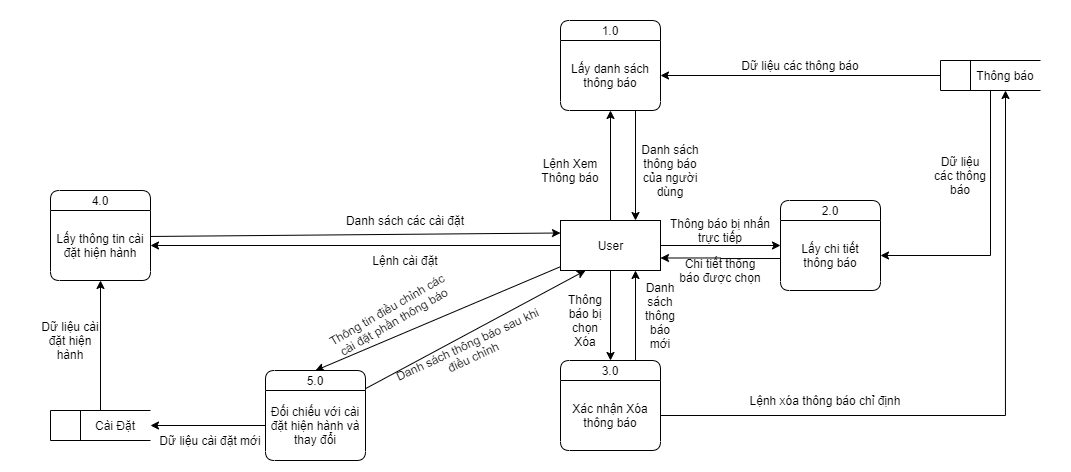

The diagram above was exported from draw.io. Its source (the exported page's mxGraphModel, read from the mxfile embedded in the PNG):
<mxGraphModel dx="2048" dy="615" grid="1" gridSize="10" guides="1" tooltips="1" connect="1" arrows="1" fold="1" page="1" pageScale="1" pageWidth="827" pageHeight="1169" math="0" shadow="0">
  <root>
    <mxCell id="0" />
    <mxCell id="1" parent="0" />
    <mxCell id="fHFth_PP6Cc5wvbYfV1R-48" value="" style="rounded=0;whiteSpace=wrap;html=1;strokeColor=none;" vertex="1" parent="1">
      <mxGeometry x="-280" width="1070" height="470" as="geometry" />
    </mxCell>
    <mxCell id="fHFth_PP6Cc5wvbYfV1R-34" style="edgeStyle=orthogonalEdgeStyle;rounded=0;orthogonalLoop=1;jettySize=auto;html=1;entryX=0.5;entryY=1;entryDx=0;entryDy=0;" edge="1" parent="1" source="fHFth_PP6Cc5wvbYfV1R-1" target="qok7s6A3xbSF0SmELDnf-29">
      <mxGeometry relative="1" as="geometry" />
    </mxCell>
    <mxCell id="fHFth_PP6Cc5wvbYfV1R-1" value="" style="html=1;dashed=0;whitespace=wrap;shape=mxgraph.dfd.dataStoreID;align=left;spacingLeft=3;points=[[0,0],[0.5,0],[1,0],[0,0.5],[1,0.5],[0,1],[0.5,1],[1,1]];rounded=1;" vertex="1" parent="1">
      <mxGeometry x="-230" y="410" width="100" height="30" as="geometry" />
    </mxCell>
    <mxCell id="fHFth_PP6Cc5wvbYfV1R-5" style="edgeStyle=orthogonalEdgeStyle;rounded=0;orthogonalLoop=1;jettySize=auto;html=1;entryX=1;entryY=0.5;entryDx=0;entryDy=0;" edge="1" parent="1" source="qok7s6A3xbSF0SmELDnf-1" target="qok7s6A3xbSF0SmELDnf-29">
      <mxGeometry relative="1" as="geometry" />
    </mxCell>
    <mxCell id="fHFth_PP6Cc5wvbYfV1R-7" style="edgeStyle=orthogonalEdgeStyle;rounded=0;orthogonalLoop=1;jettySize=auto;html=1;" edge="1" parent="1" source="qok7s6A3xbSF0SmELDnf-1" target="qok7s6A3xbSF0SmELDnf-4">
      <mxGeometry relative="1" as="geometry" />
    </mxCell>
    <mxCell id="fHFth_PP6Cc5wvbYfV1R-19" style="edgeStyle=orthogonalEdgeStyle;rounded=0;orthogonalLoop=1;jettySize=auto;html=1;" edge="1" parent="1" source="qok7s6A3xbSF0SmELDnf-1" target="qok7s6A3xbSF0SmELDnf-14">
      <mxGeometry relative="1" as="geometry" />
    </mxCell>
    <mxCell id="fHFth_PP6Cc5wvbYfV1R-21" style="edgeStyle=orthogonalEdgeStyle;rounded=0;orthogonalLoop=1;jettySize=auto;html=1;entryX=0;entryY=0.5;entryDx=0;entryDy=0;" edge="1" parent="1" source="qok7s6A3xbSF0SmELDnf-1" target="qok7s6A3xbSF0SmELDnf-16">
      <mxGeometry relative="1" as="geometry" />
    </mxCell>
    <mxCell id="fHFth_PP6Cc5wvbYfV1R-37" style="rounded=0;orthogonalLoop=1;jettySize=auto;html=1;entryX=0.5;entryY=0;entryDx=0;entryDy=0;" edge="1" parent="1" source="qok7s6A3xbSF0SmELDnf-1" target="fHFth_PP6Cc5wvbYfV1R-38">
      <mxGeometry relative="1" as="geometry">
        <mxPoint x="150" y="320" as="targetPoint" />
      </mxGeometry>
    </mxCell>
    <mxCell id="qok7s6A3xbSF0SmELDnf-1" value="User" style="html=1;dashed=0;whitespace=wrap;" parent="1" vertex="1">
      <mxGeometry x="280" y="220" width="100" height="50" as="geometry" />
    </mxCell>
    <mxCell id="qok7s6A3xbSF0SmELDnf-2" value="1.0" style="swimlane;fontStyle=0;childLayout=stackLayout;horizontal=1;startSize=20;fillColor=#ffffff;horizontalStack=0;resizeParent=1;resizeParentMax=0;resizeLast=0;collapsible=0;marginBottom=0;swimlaneFillColor=#ffffff;rounded=1;" parent="1" vertex="1">
      <mxGeometry x="280" y="20" width="100" height="90" as="geometry" />
    </mxCell>
    <mxCell id="qok7s6A3xbSF0SmELDnf-4" value="Lấy danh sách thông báo" style="text;html=1;strokeColor=none;fillColor=none;align=center;verticalAlign=middle;whiteSpace=wrap;rounded=0;" parent="qok7s6A3xbSF0SmELDnf-2" vertex="1">
      <mxGeometry y="20" width="100" height="70" as="geometry" />
    </mxCell>
    <mxCell id="qok7s6A3xbSF0SmELDnf-7" value="Lệnh Xem&lt;br&gt;Thông báo" style="text;html=1;strokeColor=none;fillColor=none;align=center;verticalAlign=middle;whiteSpace=wrap;rounded=0;" parent="1" vertex="1">
      <mxGeometry x="220" y="160" width="140" height="20" as="geometry" />
    </mxCell>
    <mxCell id="fHFth_PP6Cc5wvbYfV1R-31" style="edgeStyle=orthogonalEdgeStyle;rounded=0;orthogonalLoop=1;jettySize=auto;html=1;entryX=0.75;entryY=1;entryDx=0;entryDy=0;exitX=0.75;exitY=0;exitDx=0;exitDy=0;" edge="1" parent="1" source="qok7s6A3xbSF0SmELDnf-14" target="qok7s6A3xbSF0SmELDnf-1">
      <mxGeometry relative="1" as="geometry" />
    </mxCell>
    <mxCell id="qok7s6A3xbSF0SmELDnf-14" value="3.0" style="swimlane;fontStyle=0;childLayout=stackLayout;horizontal=1;startSize=20;fillColor=#ffffff;horizontalStack=0;resizeParent=1;resizeParentMax=0;resizeLast=0;collapsible=0;marginBottom=0;swimlaneFillColor=#ffffff;rounded=1;" parent="1" vertex="1">
      <mxGeometry x="280" y="360" width="100" height="90" as="geometry" />
    </mxCell>
    <mxCell id="qok7s6A3xbSF0SmELDnf-15" value="Xác nhận Xóa thông báo" style="text;html=1;strokeColor=none;fillColor=none;align=center;verticalAlign=middle;whiteSpace=wrap;rounded=0;" parent="qok7s6A3xbSF0SmELDnf-14" vertex="1">
      <mxGeometry y="20" width="100" height="70" as="geometry" />
    </mxCell>
    <mxCell id="fHFth_PP6Cc5wvbYfV1R-26" style="edgeStyle=orthogonalEdgeStyle;rounded=0;orthogonalLoop=1;jettySize=auto;html=1;entryX=1;entryY=0.75;entryDx=0;entryDy=0;" edge="1" parent="1" target="qok7s6A3xbSF0SmELDnf-1">
      <mxGeometry relative="1" as="geometry">
        <mxPoint x="500" y="258" as="sourcePoint" />
      </mxGeometry>
    </mxCell>
    <mxCell id="qok7s6A3xbSF0SmELDnf-16" value="2.0" style="swimlane;fontStyle=0;childLayout=stackLayout;horizontal=1;startSize=20;fillColor=#ffffff;horizontalStack=0;resizeParent=1;resizeParentMax=0;resizeLast=0;collapsible=0;marginBottom=0;swimlaneFillColor=#ffffff;rounded=1;" parent="1" vertex="1">
      <mxGeometry x="500" y="200" width="100" height="90" as="geometry" />
    </mxCell>
    <mxCell id="qok7s6A3xbSF0SmELDnf-17" value="Lấy chi tiết&lt;br&gt;thông báo" style="text;html=1;strokeColor=none;fillColor=none;align=center;verticalAlign=middle;whiteSpace=wrap;rounded=0;" parent="qok7s6A3xbSF0SmELDnf-16" vertex="1">
      <mxGeometry y="20" width="100" height="70" as="geometry" />
    </mxCell>
    <mxCell id="qok7s6A3xbSF0SmELDnf-28" value="4.0" style="swimlane;fontStyle=0;childLayout=stackLayout;horizontal=1;startSize=20;fillColor=#ffffff;horizontalStack=0;resizeParent=1;resizeParentMax=0;resizeLast=0;collapsible=0;marginBottom=0;swimlaneFillColor=#ffffff;rounded=1;" parent="1" vertex="1">
      <mxGeometry x="-230" y="190" width="100" height="90" as="geometry" />
    </mxCell>
    <mxCell id="qok7s6A3xbSF0SmELDnf-29" value="Lấy thông tin cài đặt hiện hành" style="text;html=1;strokeColor=none;fillColor=none;align=center;verticalAlign=middle;whiteSpace=wrap;rounded=0;" parent="qok7s6A3xbSF0SmELDnf-28" vertex="1">
      <mxGeometry y="20" width="100" height="70" as="geometry" />
    </mxCell>
    <mxCell id="qok7s6A3xbSF0SmELDnf-31" value="Lệnh cài đặt" style="text;html=1;strokeColor=none;fillColor=none;align=center;verticalAlign=middle;whiteSpace=wrap;rounded=0;" parent="1" vertex="1">
      <mxGeometry y="250" width="250" height="20" as="geometry" />
    </mxCell>
    <mxCell id="qok7s6A3xbSF0SmELDnf-34" value="Thông tin điều chỉnh các cài đặt phần thông báo" style="text;html=1;strokeColor=none;fillColor=none;align=center;verticalAlign=middle;whiteSpace=wrap;rounded=0;rotation=-30;" parent="1" vertex="1">
      <mxGeometry x="40" y="300" width="140" height="30" as="geometry" />
    </mxCell>
    <mxCell id="qok7s6A3xbSF0SmELDnf-35" value="Cài Đặt" style="text;html=1;strokeColor=none;fillColor=none;align=center;verticalAlign=middle;whiteSpace=wrap;rounded=0;" parent="1" vertex="1">
      <mxGeometry x="-200" y="410" width="70" height="30" as="geometry" />
    </mxCell>
    <mxCell id="fHFth_PP6Cc5wvbYfV1R-11" style="edgeStyle=orthogonalEdgeStyle;rounded=0;orthogonalLoop=1;jettySize=auto;html=1;entryX=1;entryY=0.5;entryDx=0;entryDy=0;" edge="1" parent="1" source="fHFth_PP6Cc5wvbYfV1R-9" target="qok7s6A3xbSF0SmELDnf-4">
      <mxGeometry relative="1" as="geometry" />
    </mxCell>
    <mxCell id="fHFth_PP6Cc5wvbYfV1R-23" style="edgeStyle=orthogonalEdgeStyle;rounded=0;orthogonalLoop=1;jettySize=auto;html=1;entryX=1;entryY=0.5;entryDx=0;entryDy=0;exitX=0.5;exitY=1;exitDx=0;exitDy=0;" edge="1" parent="1" source="fHFth_PP6Cc5wvbYfV1R-9" target="qok7s6A3xbSF0SmELDnf-17">
      <mxGeometry relative="1" as="geometry" />
    </mxCell>
    <mxCell id="fHFth_PP6Cc5wvbYfV1R-9" value="" style="html=1;dashed=0;whitespace=wrap;shape=mxgraph.dfd.dataStoreID;align=left;spacingLeft=3;points=[[0,0],[0.5,0],[1,0],[0,0.5],[1,0.5],[0,1],[0.5,1],[1,1]];rounded=1;" vertex="1" parent="1">
      <mxGeometry x="660" y="60" width="100" height="30" as="geometry" />
    </mxCell>
    <mxCell id="fHFth_PP6Cc5wvbYfV1R-10" value="Thông báo" style="text;html=1;strokeColor=none;fillColor=none;align=center;verticalAlign=middle;whiteSpace=wrap;rounded=0;" vertex="1" parent="1">
      <mxGeometry x="690" y="60" width="70" height="30" as="geometry" />
    </mxCell>
    <mxCell id="fHFth_PP6Cc5wvbYfV1R-12" value="Dữ liệu các thông báo" style="text;html=1;strokeColor=none;fillColor=none;align=center;verticalAlign=middle;whiteSpace=wrap;rounded=0;" vertex="1" parent="1">
      <mxGeometry x="420" y="55" width="200" height="20" as="geometry" />
    </mxCell>
    <mxCell id="fHFth_PP6Cc5wvbYfV1R-14" style="edgeStyle=orthogonalEdgeStyle;rounded=0;orthogonalLoop=1;jettySize=auto;html=1;entryX=0.75;entryY=0;entryDx=0;entryDy=0;exitX=0.75;exitY=1;exitDx=0;exitDy=0;" edge="1" parent="1" source="qok7s6A3xbSF0SmELDnf-4" target="qok7s6A3xbSF0SmELDnf-1">
      <mxGeometry relative="1" as="geometry" />
    </mxCell>
    <mxCell id="fHFth_PP6Cc5wvbYfV1R-15" value="Danh sách thông báo của người dùng" style="text;html=1;strokeColor=none;fillColor=none;align=center;verticalAlign=middle;whiteSpace=wrap;rounded=0;" vertex="1" parent="1">
      <mxGeometry x="360" y="140" width="60" height="60" as="geometry" />
    </mxCell>
    <mxCell id="fHFth_PP6Cc5wvbYfV1R-22" value="Thông báo bị nhấn trực tiếp" style="text;html=1;strokeColor=none;fillColor=none;align=center;verticalAlign=middle;whiteSpace=wrap;rounded=0;" vertex="1" parent="1">
      <mxGeometry x="380" y="220" width="120" height="20" as="geometry" />
    </mxCell>
    <mxCell id="fHFth_PP6Cc5wvbYfV1R-24" value="Dữ liệu các thông báo" style="text;html=1;strokeColor=none;fillColor=none;align=center;verticalAlign=middle;whiteSpace=wrap;rounded=0;" vertex="1" parent="1">
      <mxGeometry x="650" y="110" width="60" height="130" as="geometry" />
    </mxCell>
    <mxCell id="fHFth_PP6Cc5wvbYfV1R-27" value="Chi tiết thông&lt;br&gt;báo được chọn" style="text;html=1;strokeColor=none;fillColor=none;align=center;verticalAlign=middle;whiteSpace=wrap;rounded=0;" vertex="1" parent="1">
      <mxGeometry x="380" y="260" width="120" height="20" as="geometry" />
    </mxCell>
    <mxCell id="fHFth_PP6Cc5wvbYfV1R-28" value="Thông báo bị chọn Xóa" style="text;html=1;strokeColor=none;fillColor=none;align=center;verticalAlign=middle;whiteSpace=wrap;rounded=0;" vertex="1" parent="1">
      <mxGeometry x="280" y="280" width="50" height="80" as="geometry" />
    </mxCell>
    <mxCell id="fHFth_PP6Cc5wvbYfV1R-29" style="edgeStyle=orthogonalEdgeStyle;rounded=0;orthogonalLoop=1;jettySize=auto;html=1;entryX=0.5;entryY=1;entryDx=0;entryDy=0;" edge="1" parent="1" source="qok7s6A3xbSF0SmELDnf-15" target="fHFth_PP6Cc5wvbYfV1R-10">
      <mxGeometry relative="1" as="geometry" />
    </mxCell>
    <mxCell id="fHFth_PP6Cc5wvbYfV1R-30" value="Lệnh xóa thông báo chỉ định" style="text;html=1;strokeColor=none;fillColor=none;align=center;verticalAlign=middle;whiteSpace=wrap;rounded=0;" vertex="1" parent="1">
      <mxGeometry x="440" y="390" width="210" height="20" as="geometry" />
    </mxCell>
    <mxCell id="fHFth_PP6Cc5wvbYfV1R-32" value="Danh sách thông báo mới" style="text;html=1;strokeColor=none;fillColor=none;align=center;verticalAlign=middle;whiteSpace=wrap;rounded=0;" vertex="1" parent="1">
      <mxGeometry x="360" y="270" width="40" height="90" as="geometry" />
    </mxCell>
    <mxCell id="fHFth_PP6Cc5wvbYfV1R-35" value="Dữ liệu cài đặt hiện hành" style="text;html=1;strokeColor=none;fillColor=none;align=center;verticalAlign=middle;whiteSpace=wrap;rounded=0;" vertex="1" parent="1">
      <mxGeometry x="-240" y="280" width="60" height="120" as="geometry" />
    </mxCell>
    <mxCell id="fHFth_PP6Cc5wvbYfV1R-46" style="edgeStyle=none;rounded=0;orthogonalLoop=1;jettySize=auto;html=1;entryX=0.25;entryY=1;entryDx=0;entryDy=0;" edge="1" parent="1" source="fHFth_PP6Cc5wvbYfV1R-38" target="qok7s6A3xbSF0SmELDnf-1">
      <mxGeometry relative="1" as="geometry" />
    </mxCell>
    <mxCell id="fHFth_PP6Cc5wvbYfV1R-38" value="5.0" style="swimlane;fontStyle=0;childLayout=stackLayout;horizontal=1;startSize=20;fillColor=#ffffff;horizontalStack=0;resizeParent=1;resizeParentMax=0;resizeLast=0;collapsible=0;marginBottom=0;swimlaneFillColor=#ffffff;rounded=1;" vertex="1" parent="1">
      <mxGeometry x="-15" y="370" width="100" height="90" as="geometry" />
    </mxCell>
    <mxCell id="fHFth_PP6Cc5wvbYfV1R-39" value="Đối chiếu với cài đặt hiện hành và thay đổi" style="text;html=1;strokeColor=none;fillColor=none;align=center;verticalAlign=middle;whiteSpace=wrap;rounded=0;" vertex="1" parent="fHFth_PP6Cc5wvbYfV1R-38">
      <mxGeometry y="20" width="100" height="70" as="geometry" />
    </mxCell>
    <mxCell id="fHFth_PP6Cc5wvbYfV1R-40" style="edgeStyle=none;rounded=0;orthogonalLoop=1;jettySize=auto;html=1;" edge="1" parent="1" source="fHFth_PP6Cc5wvbYfV1R-39" target="qok7s6A3xbSF0SmELDnf-35">
      <mxGeometry relative="1" as="geometry" />
    </mxCell>
    <mxCell id="fHFth_PP6Cc5wvbYfV1R-41" value="Dữ liệu cài đặt mới" style="text;html=1;strokeColor=none;fillColor=none;align=center;verticalAlign=middle;whiteSpace=wrap;rounded=0;" vertex="1" parent="1">
      <mxGeometry x="-125" y="430" width="110" height="20" as="geometry" />
    </mxCell>
    <mxCell id="fHFth_PP6Cc5wvbYfV1R-44" style="edgeStyle=none;rounded=0;orthogonalLoop=1;jettySize=auto;html=1;entryX=0;entryY=0.25;entryDx=0;entryDy=0;exitX=1.002;exitY=0.371;exitDx=0;exitDy=0;exitPerimeter=0;" edge="1" parent="1" source="qok7s6A3xbSF0SmELDnf-29" target="qok7s6A3xbSF0SmELDnf-1">
      <mxGeometry relative="1" as="geometry" />
    </mxCell>
    <mxCell id="fHFth_PP6Cc5wvbYfV1R-45" value="Danh sách các cài đặt" style="text;html=1;strokeColor=none;fillColor=none;align=center;verticalAlign=middle;whiteSpace=wrap;rounded=0;" vertex="1" parent="1">
      <mxGeometry x="-20" y="210" width="290" height="20" as="geometry" />
    </mxCell>
    <mxCell id="fHFth_PP6Cc5wvbYfV1R-47" value="Danh sách thông báo sau khi điều chỉnh" style="text;html=1;strokeColor=none;fillColor=none;align=center;verticalAlign=middle;whiteSpace=wrap;rounded=0;rotation=-25;" vertex="1" parent="1">
      <mxGeometry x="100" y="340" width="180" height="20" as="geometry" />
    </mxCell>
  </root>
</mxGraphModel>